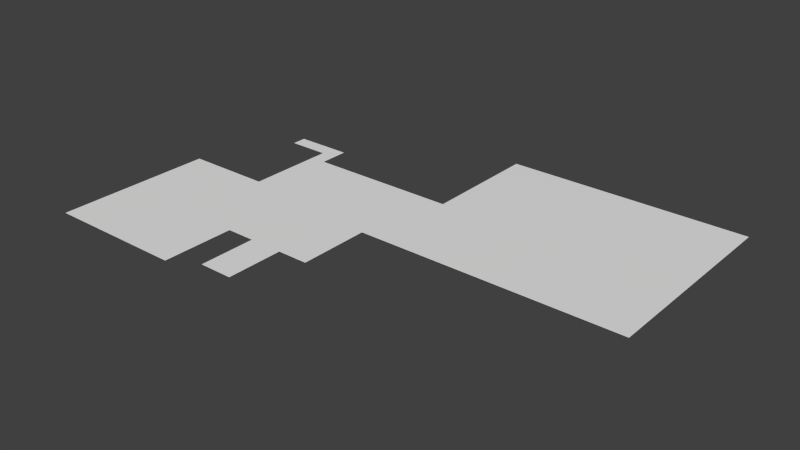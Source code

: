 # Source: vloer_office.blend  (saved by Blender 2.75.0; exported with 4.5.12 LTS)
import bpy
from mathutils import Matrix  # noqa: F401  (used for matrix-valued properties, if any)

bpy.ops.wm.read_factory_settings(use_empty=True)
scene = bpy.context.scene
scene.name = 'Scene'

# ---- collections
col_collection_1 = bpy.data.collections.new('Collection 1'); scene.collection.children.link(col_collection_1)

# ---- world
world_world = bpy.data.worlds.new('World'); scene.world = world_world
world_world.color = (0.05088, 0.05088, 0.05088)
world_world.use_sun_shadow = False
world_world.sun_shadow_jitter_overblur = 0.0
world_world.cycles.sampling_method = 'MANUAL'
world_world.cycles.sample_map_resolution = 256

# ---- meshes
me_floor_160mm_concrete_with_50mm_metal_deck__277557__geometry_008 = bpy.data.meshes.new('Floor 160mm Concrete With 50mm Metal Deck [277557] Geometry.008')
me_floor_160mm_concrete_with_50mm_metal_deck__277557__geometry_008.from_pydata([(166.2, 113.5, 0.3445), (166.2, -30.06, 0.3445), (166.2, -30.06, -0.3445), (166.2, 113.5, -0.3445), (-1.984, 113.5, 0.3445), (-1.984, 113.5, -0.3445), (-175.7, -129.1, 0.3445), (-79.9, -129.1, 0.3445), (-79.9, -79.27, 0.3445), (-59.94, -79.27, 0.3445), (-59.94, -118.6, 0.3445), (-37.14, -118.6, 0.3445), (-37.14, -79.27, 0.3445), (-16.14, -79.27, 0.3445), (-16.14, -30.06, 0.3445), (-1.984, 31.45, 0.3445), (-106.2, 31.45, 0.3445), (-106.2, 42.44, 0.3445), (-116.5, 42.44, 0.3445), (-116.5, -19.73, 0.3445), (-175.7, -19.73, 0.3445), (-16.14, -30.06, -0.3445), (-175.7, -19.73, -0.3445), (-116.5, -19.73, -0.3445), (-116.5, 42.44, -0.3445), (-106.2, 42.44, -0.3445), (-106.2, 31.45, -0.3445), (-1.984, 31.45, -0.3445), (-16.14, -79.27, -0.3445), (-37.14, -79.27, -0.3445), (-37.14, -118.6, -0.3445), (-59.94, -118.6, -0.3445), (-59.94, -79.27, -0.3445), (-79.9, -79.27, -0.3445), (-79.9, -129.1, -0.3445), (-175.7, -129.1, -0.3445), (-106.2, 52.09, -0.3445), (-106.2, 52.09, 0.3445), (-116.5, 52.09, 0.3445), (-116.5, 52.09, -0.3445), (-144.8, 42.44, 0.3445), (-144.8, 42.44, -0.3445), (-144.8, 52.09, 0.3445), (-144.8, 52.09, -0.3445)], [], [(0, 1, 2, 3), (4, 0, 3, 5), (6, 7, 8, 9, 10, 11, 12, 13, 14, 1, 0, 4, 15, 16, 17, 18, 19, 20), (1, 14, 21, 2), (22, 23, 24, 25, 26, 27, 5, 3, 2, 21, 28, 29, 30, 31, 32, 33, 34, 35), (15, 4, 5, 27), (35, 34, 7, 6), (8, 7, 34, 33), (9, 8, 33, 32), (10, 9, 32, 31), (11, 10, 31, 30), (12, 11, 30, 29), (13, 12, 29, 28), (14, 13, 28, 21), (16, 15, 27, 26), (17, 16, 26, 25), (24, 18, 40, 41), (19, 18, 24, 23), (20, 19, 23, 22), (6, 20, 22, 35), (38, 37, 36, 39), (25, 24, 39, 36), (17, 25, 36, 37), (18, 17, 37, 38), (41, 40, 42, 43), (39, 24, 41, 43), (38, 39, 43, 42), (18, 38, 42, 40)])
me_floor_160mm_concrete_with_50mm_metal_deck__277557__geometry_008.polygons.foreach_set('use_smooth', [1, 1, 1, 1, 1, 1, 1, 1, 1, 1, 1, 1, 1, 1, 1, 1, 1, 1, 1, 0, 1, 1, 1, 1, 1, 1, 1, 1])
_uv = me_floor_160mm_concrete_with_50mm_metal_deck__277557__geometry_008.uv_layers.new(name='UVChannel_1')
_uv.uv.foreach_set('vector', [0.7461, 0.3502, 0.7461, 0.0, 0.7474, 0.0, 0.7474, 0.3502, 0.7449, 0.8551, 0.7449, 0.4448, 0.7461, 0.4448, 0.7461, 0.8551, 0.08431, 1.0, 0.01366, 0.7853, 0.09911, 0.7373, 0.08438, 0.6925, 0.01682, 0.7305, 0.0, 0.6793, 0.06756, 0.6414, 0.05208, 0.5944, 0.1365, 0.5469, 0.00209, 0.1383, 0.2484, 0.0, 0.3724, 0.3769, 0.2317, 0.4559, 0.3085, 0.6895, 0.3274, 0.6789, 0.335, 0.702, 0.2283, 0.7619, 0.2719, 0.8947, 0.7449, 0.4448, 0.7449, 0.0, 0.7461, 0.0, 0.7461, 0.4448, 0.6444, 0.1053, 0.6007, 0.2381, 0.7074, 0.298, 0.6998, 0.3211, 0.6809, 0.3105, 0.6041, 0.5441, 0.7449, 0.6231, 0.6208, 1.0, 0.3745, 0.8617, 0.509, 0.4531, 0.4245, 0.4056, 0.44, 0.3586, 0.3724, 0.3207, 0.3892, 0.2695, 0.4568, 0.3075, 0.4715, 0.2627, 0.3861, 0.2147, 0.4567, 0.0, 0.7474, 0.4339, 0.7474, 0.2337, 0.7487, 0.2337, 0.7487, 0.4339, 0.7487, 0.0, 0.7487, 0.2337, 0.7474, 0.2337, 0.7474, 0.0, 0.7449, 0.9765, 0.7449, 0.8551, 0.7461, 0.8551, 0.7461, 0.9765, 0.7487, 0.3694, 0.7487, 0.3207, 0.75, 0.3207, 0.75, 0.3694, 0.7474, 0.9672, 0.7474, 0.8712, 0.7487, 0.8712, 0.7487, 0.9672, 0.7487, 0.2191, 0.7487, 0.1635, 0.75, 0.1635, 0.75, 0.2191, 0.7461, 0.9672, 0.7461, 0.8712, 0.7474, 0.8712, 0.7474, 0.9672, 0.7487, 0.2703, 0.7487, 0.2191, 0.75, 0.2191, 0.75, 0.2703, 0.7474, 0.8501, 0.7474, 0.73, 0.7487, 0.73, 0.7487, 0.8501, 0.7461, 0.8712, 0.7461, 0.617, 0.7474, 0.617, 0.7474, 0.8712, 0.7487, 0.2972, 0.7487, 0.2703, 0.75, 0.2703, 0.75, 0.2972, 0.75, 0.1635, 0.7487, 0.1635, 0.7487, 0.09434, 0.75, 0.09434, 0.7474, 0.5856, 0.7474, 0.4339, 0.7487, 0.4339, 0.7487, 0.5856, 0.7474, 0.73, 0.7474, 0.5856, 0.7487, 0.5856, 0.7487, 0.73, 0.7461, 0.617, 0.7461, 0.3502, 0.7474, 0.3502, 0.7474, 0.617, 0.7487, 0.02522, 0.7487, 0.0, 0.75, 0.0, 0.75, 0.02522, 0.6998, 0.3211, 0.7074, 0.298, 0.724, 0.3073, 0.7163, 0.3304, 0.7487, 0.2972, 0.75, 0.2972, 0.75, 0.3207, 0.7487, 0.3207, 0.335, 0.702, 0.3274, 0.6789, 0.3439, 0.6696, 0.3515, 0.6927, 0.75, 0.393, 0.7487, 0.393, 0.7487, 0.3694, 0.75, 0.3694, 0.724, 0.3073, 0.7074, 0.298, 0.7283, 0.2344, 0.7449, 0.2437, 0.7487, 0.02522, 0.75, 0.02522, 0.75, 0.09434, 0.7487, 0.09434, 0.335, 0.702, 0.3515, 0.6927, 0.3724, 0.7563, 0.3559, 0.7656])
me_floor_160mm_concrete_with_50mm_metal_deck__277557__geometry_008.use_remesh_preserve_volume = False
me_floor_160mm_concrete_with_50mm_metal_deck__277557__geometry_008.use_remesh_preserve_attributes = False
me_floor_160mm_concrete_with_50mm_metal_deck__277557__geometry_008.use_mirror_vertex_groups = False
me_floor_160mm_concrete_with_50mm_metal_deck__277557__geometry_008.update()
me_floor_160mm_concrete_with_50mm_metal_deck__277557__geometry_008.normals_split_custom_set([tuple(v) for v in zip(*[iter([0.001997, 0.002623, 1.0, 0.001928, -0.0007116, 1.0, 0.002002, -0.0006376, -1.0, 0.001924, 0.002697, -1.0, -2.232e-05, 0.002713, 1.0, 0.001997, 0.002623, 1.0, 0.001924, 0.002697, -1.0, -9.611e-05, 0.002639, -1.0, -0.002433, -0.003058, 1.0, -0.0009339, -0.003011, 1.0, -0.0009367, -0.001867, 1.0, -0.0006996, -0.001879, 1.0, -0.0007316, -0.002758, 1.0, -0.000461, -0.00282, 1.0, -0.0004796, -0.001881, 1.0, -0.000129, -0.001825, 1.0, -0.000148, -0.0006637, 1.0, 0.001928, -0.0007116, 1.0, 0.001997, 0.002623, 1.0, -2.232e-05, 0.002713, 1.0, 3.006e-05, 0.0007815, 1.0, -0.001306, 0.0007614, 1.0, -0.001262, -1.209e-09, 1.0, -0.001385, 0.000991, 1.0, -0.001387, -0.0004576, 1.0, -0.002102, -0.0004581, 1.0, 0.001928, -0.0007116, 1.0, -0.000148, -0.0006637, 1.0, -0.0001481, -0.0006637, -1.0, 0.002002, -0.0006376, -1.0, -0.001791, -0.0004587, -1.0, -0.001424, -0.0004946, -1.0, -0.001407, 0.001013, -1.0, -0.001261, 0.0009843, -1.0, -0.001232, 0.0006876, -1.0, -6.825e-06, 0.0007446, -1.0, -9.611e-05, 0.002639, -1.0, 0.001924, 0.002697, -1.0, 0.002002, -0.0006376, -1.0, -0.0001481, -0.0006637, -1.0, -0.0001658, -0.001862, -1.0, -0.0004428, -0.001844, -1.0, -0.0003874, -0.002746, -1.0, -0.0006579, -0.002831, -1.0, -0.0006628, -0.001916, -1.0, -0.0008997, -0.00183, -1.0, -0.0009708, -0.003047, -1.0, -0.002095, -0.003057, -1.0, 3.006e-05, 0.0007815, 1.0, -2.232e-05, 0.002713, 1.0, -9.611e-05, 0.002639, -1.0, -6.825e-06, 0.0007446, -1.0, -0.002095, -0.003057, -1.0, -0.0009708, -0.003047, -1.0, -0.0009339, -0.003011, 1.0, -0.002433, -0.003058, 1.0, -0.0009367, -0.001867, 1.0, -0.0009339, -0.003011, 1.0, -0.0009708, -0.003047, -1.0, -0.0008997, -0.00183, -1.0, -0.0006996, -0.001879, 1.0, -0.0009367, -0.001867, 1.0, -0.0008997, -0.00183, -1.0, -0.0006628, -0.001916, -1.0, -0.0007316, -0.002758, 1.0, -0.0006996, -0.001879, 1.0, -0.0006628, -0.001916, -1.0, -0.0006579, -0.002831, -1.0, -0.000461, -0.00282, 1.0, -0.0007316, -0.002758, 1.0, -0.0006579, -0.002831, -1.0, -0.0003874, -0.002746, -1.0, -0.0004796, -0.001881, 1.0, -0.000461, -0.00282, 1.0, -0.0003874, -0.002746, -1.0, -0.0004428, -0.001844, -1.0, -0.000129, -0.001825, 1.0, -0.0004796, -0.001881, 1.0, -0.0004428, -0.001844, -1.0, -0.0001658, -0.001862, -1.0, -0.000148, -0.0006637, 1.0, -0.000129, -0.001825, 1.0, -0.0001658, -0.001862, -1.0, -0.0001481, -0.0006637, -1.0, -0.001306, 0.0007614, 1.0, 3.006e-05, 0.0007815, 1.0, -6.825e-06, 0.0007446, -1.0, -0.001232, 0.0006876, -1.0, -0.001262, -1.209e-09, 1.0, -0.001306, 0.0007614, 1.0, -0.001232, 0.0006876, -1.0, -0.001261, 0.0009843, -1.0, -0.001407, 0.001013, -1.0, -0.001385, 0.000991, 1.0, -0.00176, 0.001006, 1.0, -0.001686, 0.0009328, -1.0, -0.001387, -0.0004576, 1.0, -0.001385, 0.000991, 1.0, -0.001407, 0.001013, -1.0, -0.001424, -0.0004946, -1.0, -0.002102, -0.0004581, 1.0, -0.001387, -0.0004576, 1.0, -0.001424, -0.0004946, -1.0, -0.001791, -0.0004587, -1.0, -0.002061, -0.002972, 1.0, -0.002061, -0.0003355, 1.0, -0.002061, -0.0004794, -1.0, -0.002061, -0.002972, -1.0, -0.001388, 0.001256, 1.0, -0.001274, 0.001272, 1.0, -0.001237, 0.001235, -1.0, -0.001422, 0.001256, -1.0, -0.001261, 0.0009843, -1.0, -0.001407, 0.001013, -1.0, -0.001422, 0.001256, -1.0, -0.001237, 0.001235, -1.0, -0.001262, -1.209e-09, 1.0, -0.001261, 0.0009843, -1.0, -0.001237, 0.001235, -1.0, -0.001274, 0.001272, 1.0, -0.001385, 0.000991, 1.0, -0.001262, -1.209e-09, 1.0, -0.001274, 0.001272, 1.0, -0.001388, 0.001256, 1.0, -0.001686, 0.0009328, -1.0, -0.00176, 0.001006, 1.0, -0.001738, 0.001185, 1.0, -0.001701, 0.001221, -1.0, -0.001422, 0.001256, -1.0, -0.001407, 0.001013, -1.0, -0.001686, 0.0009328, -1.0, -0.001701, 0.001221, -1.0, -0.001388, 0.001256, 1.0, -0.001422, 0.001256, -1.0, -0.001701, 0.001221, -1.0, -0.001738, 0.001185, 1.0, -0.001385, 0.000991, 1.0, -0.001388, 0.001256, 1.0, -0.001738, 0.001185, 1.0, -0.00176, 0.001006, 1.0])] * 3)])

# ---- objects
ob_officesfloor = bpy.data.objects.new('officesFloor', me_floor_160mm_concrete_with_50mm_metal_deck__277557__geometry_008)

# ---- transforms, parenting, visibility, modifiers, constraints
ob_officesfloor.location = (25.08, 28.46, -0.105)
ob_officesfloor.scale = (0.3048, 0.3048, 0.3048)
ob_officesfloor.color = (0.8, 0.8, 0.8, 1.0)
ob_officesfloor.lineart.crease_threshold = 0.0

# ---- collection membership
col_collection_1.objects.link(ob_officesfloor)

# ---- scene / render settings (as saved in the file)
scene.frame_start = 1; scene.frame_end = 250; scene.frame_set(1)
scene.render.engine = 'CYCLES'
scene.render.resolution_percentage = 50
scene.render.fps = 30
scene.render.dither_intensity = 0.0
scene.cycles.use_denoising = False
scene.cycles.samples = 10
scene.cycles.sampling_pattern = 'TABULATED_SOBOL'
scene.cycles.light_sampling_threshold = 0.0
scene.cycles.use_adaptive_sampling = False
scene.cycles.use_light_tree = False
scene.cycles.blur_glossy = 0.0
scene.cycles.pixel_filter_type = 'GAUSSIAN'
scene.cycles.sample_clamp_indirect = 0.0
scene.view_settings.view_transform = 'Standard'
bpy.context.view_layer.update()

# ---- added for rendering (the .blend has no active camera and no usable light): camera, sun
cam_auto = bpy.data.cameras.new('AutoCamera')
cam_auto.lens = 50.0
cam_auto.sensor_width = 36.0
cam_auto.clip_end = 2074.49
ob_auto_camera = bpy.data.objects.new('AutoCamera', cam_auto)
scene.collection.objects.link(ob_auto_camera)
ob_auto_camera.location = (141.835, -115.761, 94.4589)
ob_auto_camera.rotation_euler = (1.09748, -7.21219e-08, 0.694738)
scene.camera = ob_auto_camera
light_auto_sun = bpy.data.lights.new('AutoSun', 'SUN')
light_auto_sun.energy = 3.0
light_auto_sun.angle = 0.0523599
ob_auto_sun = bpy.data.objects.new('AutoSun', light_auto_sun)
scene.collection.objects.link(ob_auto_sun)
ob_auto_sun.rotation_euler = (0.872665, 0.174533, 0.523599)
bpy.context.view_layer.update()
